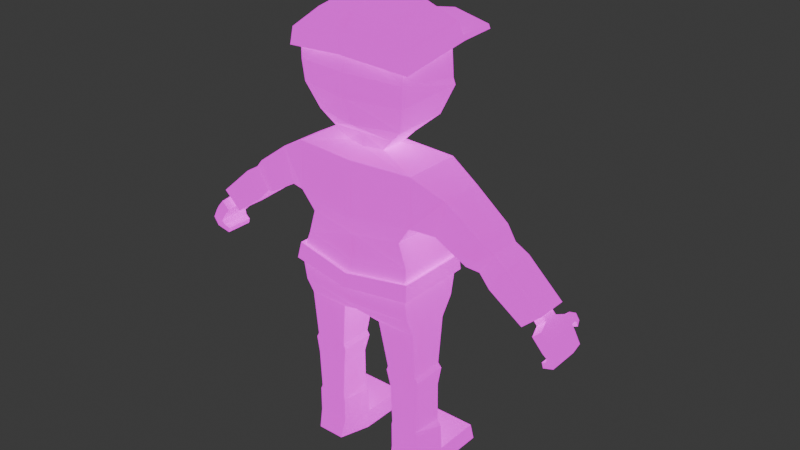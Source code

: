 # Source: 002-low_poly_char_finished.blend  (saved by Blender 4.2.66; exported with 4.5.12 LTS)
import bpy
from mathutils import Matrix  # noqa: F401  (used for matrix-valued properties, if any)

bpy.ops.wm.read_factory_settings(use_empty=True)
scene = bpy.context.scene
scene.name = 'Scene'

# ---- collections
col_collection = bpy.data.collections.new('Collection'); scene.collection.children.link(col_collection)

# ---- images (referenced by path relative to the original .blend; pixels are not part of the script)
import os
ASSET_DIR = os.environ.get("B2B_ASSET_DIR", "")  # directory of the original .blend (textures are referenced by path, not embedded)
HERE = os.path.dirname(os.path.abspath(__file__))  # packed textures are extracted next to this script under _unpacked/

def load_image(name, relpath, width, height, colorspace="sRGB"):
    """Load a texture the original file referenced (path relative to the .blend, or extracted next to this script)."""
    p = next((c for c in (os.path.join(HERE, relpath), os.path.join(ASSET_DIR, relpath)) if relpath and os.path.exists(c)), "")
    if p:
        img = bpy.data.images.load(p, check_existing=True)
        img.name = name
    else:  # same state as the original file: an image datablock whose file is absent (Cycles renders it pink)
        img = bpy.data.images.new(name, width, height)
        img.source = "FILE"
        img.filepath = "//" + (relpath or name)
    img.colorspace_settings.name = colorspace
    return img
img_imphenziapalette02_albedo_png = load_image('ImphenziaPalette02-Albedo.png', 'ImphenziaPalette02-Albedo.png', 1024, 1024, 'sRGB')
img_imphenziapalette02_emission_png = load_image('ImphenziaPalette02-Emission.png', 'ImphenziaPalette02-Emission.png', 1024, 1024, 'sRGB')

# ---- materials (node trees are filled in below, after node groups)
mat_material_001 = bpy.data.materials.new('Material.001')

# ---- material node trees
mat_material_001.use_nodes = True; mat_material_001.node_tree.nodes.clear()
_N = mat_material_001.node_tree.nodes; _L = mat_material_001.node_tree.links
n0 = _N.new('ShaderNodeBsdfPrincipled'); n0.name = 'Principled BSDF'; n0.location = (10, 300)
n0.inputs[28].default_value = 1.0
n1 = _N.new('ShaderNodeOutputMaterial'); n1.name = 'Material Output'; n1.location = (300, 300)
n2 = _N.new('ShaderNodeTexImage'); n2.name = 'Image Texture'; n2.location = (-269, 296)
n2.image = img_imphenziapalette02_albedo_png
n3 = _N.new('ShaderNodeTexImage'); n3.name = 'Image Texture.001'; n3.location = (-267, 7)
n3.image = img_imphenziapalette02_emission_png
_L.new(n0.outputs[0], n1.inputs[0])
_L.new(n3.outputs[0], n0.inputs[27])
_L.new(n2.outputs[0], n0.inputs[0])
n1.is_active_output = True

# ---- world
world_world = bpy.data.worlds.new('World'); scene.world = world_world
world_world.use_nodes = True; world_world.node_tree.nodes.clear()
_N = world_world.node_tree.nodes; _L = world_world.node_tree.links
n0 = _N.new('ShaderNodeOutputWorld'); n0.name = 'World Output'; n0.location = (300, 300)
n1 = _N.new('ShaderNodeBackground'); n1.name = 'Background'; n1.location = (10, 300)
n1.inputs[0].default_value = (0.05088, 0.05088, 0.05088, 1.0)
_L.new(n1.outputs[0], n0.inputs[0])
n0.is_active_output = True
world_world.color = (0.05088, 0.05088, 0.05088)
world_world.sun_shadow_jitter_overblur = 0.0

# ---- meshes
me_cube_001 = bpy.data.meshes.new('Cube.001')
me_cube_001.from_pydata([(0.0, -0.1194, 0.6677), (-0.2413, -0.1194, 0.7043), (0.0, 0.1116, 0.6677), (-0.2413, 0.1309, 0.7043), (0.0, 0.1116, 0.6677), (0.0, 0.1309, 0.7043), (0.0, -0.1194, 0.6677), (0.0, -0.1426, 0.7043), (-0.2268, -0.1095, 0.9035), (-0.2268, 0.1444, 0.9035), (0.0, -0.1405, 0.8746), (0.0, 0.1444, 0.8746), (-0.08288, 0.08282, 0.63), (-0.08288, -0.08849, 0.63), (-0.2417, -0.08849, 0.6342), (-0.2417, 0.08282, 0.6342), (-0.1159, 0.05618, 0.3506), (-0.1159, -0.06394, 0.3506), (-0.2459, -0.06394, 0.3506), (-0.2459, 0.05618, 0.3506), (-0.09324, 0.05026, 0.06992), (-0.1214, -0.06394, 0.07263), (-0.246, -0.06394, 0.07267), (-0.2741, 0.05026, 0.06995), (-0.08857, 0.03679, 0.0006459), (-0.1271, -0.08252, -0.0006459), (-0.2403, -0.08252, -0.0006459), (-0.2789, 0.03679, 0.0006459), (-0.2741, 0.2379, 0.06995), (-0.09324, 0.2379, 0.06992), (-0.2789, 0.2528, -0.0006623), (-0.08857, 0.2528, -0.0006623), (-0.2473, -0.1194, 1.071), (-0.2473, 0.1376, 1.071), (0.0, -0.1376, 1.042), (0.0, 0.1593, 1.042), (-0.2473, -0.1152, 1.26), (-0.2473, 0.1159, 1.26), (0.0, -0.1376, 1.26), (0.0, 0.1334, 1.26), (-0.3284, -0.0819, 1.055), (-0.3284, 0.09599, 1.055), (-0.3667, -0.0819, 1.195), (-0.3667, 0.09599, 1.195), (-0.4946, -0.05462, 0.9674), (-0.4946, 0.0687, 0.9674), (-0.5493, -0.05462, 1.052), (-0.5493, 0.0687, 1.052), (-0.6689, -0.05462, 0.827), (-0.6689, 0.0687, 0.827), (-0.7424, -0.05462, 0.8944), (-0.7424, 0.0687, 0.8944), (-0.6917, -0.0214, 0.8476), (-0.6917, 0.03548, 0.8476), (-0.7257, -0.0214, 0.8787), (-0.7257, 0.03548, 0.8787), (-0.7069, -0.0214, 0.8303), (-0.7069, 0.03548, 0.8303), (-0.7408, -0.0214, 0.8613), (-0.7408, 0.03548, 0.8613), (-0.7195, -0.06617, 0.8158), (-0.7195, 0.08026, 0.8158), (-0.7535, -0.06617, 0.8469), (-0.7535, 0.08026, 0.8469), (-0.7447, -0.06601, 0.7875), (-0.7447, 0.08009, 0.7875), (-0.7785, -0.06617, 0.8181), (-0.7785, 0.08026, 0.8181), (-0.7489, -0.04427, 0.7183), (-0.7489, 0.06596, 0.7183), (-0.7549, -0.04427, 0.6979), (-0.7549, 0.06596, 0.6979), (-0.7433, 0.1458, 0.7867), (-0.7689, 0.1431, 0.7992), (-0.7501, 0.128, 0.7733), (-0.7755, 0.1253, 0.7854), (-0.7925, -0.06617, 0.796), (-0.811, -0.06613, 0.7594), (-0.8011, -0.05615, 0.7193), (-0.7678, -0.05141, 0.7298), (-0.775, -0.05773, 0.7484), (-0.7611, -0.06311, 0.7654), (-0.7925, 0.08026, 0.796), (-0.814, 0.08022, 0.7552), (-0.7976, 0.07023, 0.7175), (-0.7611, 0.07719, 0.7654), (-0.7767, 0.07181, 0.7507), (-0.7666, 0.06549, 0.7336), (-0.7203, 0.1006, 0.8153), (-0.73, 0.1328, 0.8095), (-0.7614, 0.1301, 0.8308), (-0.7537, 0.1005, 0.846), (-0.7749, 0.1154, 0.8077), (-0.7787, 0.09775, 0.8213), (-0.7435, 0.09795, 0.791), (-0.743, 0.1185, 0.7868), (-0.07781, -0.04976, 1.289), (-0.08094, 0.04469, 1.289), (0.0, -0.06863, 1.289), (0.0, 0.05693, 1.289), (-0.1296, -0.06863, 1.34), (-0.1296, 0.05693, 1.34), (0.0, -0.06863, 1.34), (0.0, 0.08216, 1.301), (-0.1796, -0.08227, 1.387), (-0.1716, 0.1398, 1.387), (0.0, -0.1296, 1.387), (0.0, 0.2136, 1.346), (-0.1494, -0.06659, 1.735), (-0.1307, 0.08778, 1.755), (0.0, -0.08249, 1.754), (0.0, 0.1099, 1.778), (0.0, -0.1593, 1.487), (-0.2142, -0.1162, 1.487), (-0.2014, 0.1815, 1.487), (0.0, 0.2639, 1.515), (0.0, -0.1593, 1.575), (-0.2147, 0.1521, 1.523), (-0.2215, -0.1216, 1.567), (0.0, 0.2124, 1.537), (0.0, -0.1405, 1.71), (-0.2076, 0.1476, 1.68), (-0.2215, -0.119, 1.677), (0.0, 0.1798, 1.706), (0.0, -0.1233, 0.9696), (-0.1966, -0.1127, 0.9986), (-0.1966, 0.101, 0.9986), (0.0, 0.1136, 0.9696), (-0.2482, 0.05569, 0.1886), (-0.2381, -0.06394, 0.1926), (-0.1242, -0.06394, 0.1926), (-0.114, 0.05569, 0.1885), (-0.2672, 0.05078, 0.1718), (-0.1207, -0.06394, 0.1746), (-0.2461, -0.06394, 0.1747), (-0.09963, 0.05078, 0.1718), (-0.103, 0.06863, 0.4199), (-0.251, 0.06863, 0.421), (-0.251, -0.07003, 0.421), (-0.103, -0.07003, 0.4199), (-0.2394, 0.06465, 0.4408), (-0.1106, -0.07174, 0.4394), (-0.1106, 0.06465, 0.4394), (-0.2394, -0.07174, 0.4408), (-0.601, -0.05919, 1.02), (-0.5396, -0.05919, 0.9204), (-0.601, 0.07327, 1.02), (-0.5396, 0.07327, 0.9204), (-0.4513, 0.08735, 0.9822), (-0.5031, 0.08735, 1.096), (-0.4513, -0.07327, 0.9822), (-0.5031, -0.07327, 1.096), (0.0, -0.1634, 0.7886), (-0.2405, 0.1517, 0.8035), (0.0, 0.1517, 0.7886), (-0.2405, -0.1356, 0.8035), (0.0, -0.1536, 0.8337), (-0.2349, 0.1499, 0.8563), (-0.2349, -0.1237, 0.8563), (0.0, 0.1499, 0.8337), (0.0, 0.1626, 0.8357), (0.0, 0.1646, 0.7839), (0.0, -0.1802, 0.7839), (-0.2567, -0.1482, 0.801), (-0.2567, 0.1646, 0.801), (0.0, -0.169, 0.8357), (-0.2503, 0.1626, 0.8615), (-0.2503, -0.1346, 0.8615), (-0.03597, 0.1557, 0.7766), (-0.03597, 0.1557, 0.8494), (-0.03597, 0.1683, 0.7766), (-0.03597, 0.1683, 0.8494), (0.0, 0.1557, 0.7766), (0.0, 0.1557, 0.8494), (0.0, 0.1683, 0.7766), (0.0, 0.1683, 0.8494), (-0.026, 0.1683, 0.8405), (-0.026, 0.1683, 0.7854), (0.0, 0.1683, 0.7854), (0.0, 0.1683, 0.8405), (-0.026, 0.157, 0.8405), (-0.026, 0.157, 0.7854), (0.0, 0.157, 0.7854), (0.0, 0.157, 0.8405), (-0.09705, 0.157, 1.538), (-0.04519, 0.1688, 1.542), (-0.09556, 0.1561, 1.597), (-0.04526, 0.1624, 1.6), (-0.05573, 0.2238, 1.544), (-0.05551, 0.2173, 1.604), (-0.1076, 0.2119, 1.54), (-0.1058, 0.211, 1.601), (0.0, 0.228, 1.441), (-0.09019, 0.2007, 1.43), (0.0, 0.2196, 1.4), (-0.08758, 0.1962, 1.403), (0.0, 0.2501, 1.439), (-0.09262, 0.2098, 1.429), (0.0, 0.2383, 1.398), (-0.09002, 0.2057, 1.402)], [], [(1, 3, 15, 14), (6, 7, 1, 0), (159, 157, 9, 11), (2, 3, 5, 4), (2, 4, 6, 0), (125, 124, 34, 32), (157, 158, 8, 9), (158, 156, 10, 8), (137, 136, 16, 19), (2, 0, 13, 12), (3, 2, 12, 15), (0, 1, 14, 13), (134, 132, 23, 22), (139, 138, 18, 17), (138, 137, 19, 18), (136, 139, 17, 16), (22, 23, 27, 26), (135, 133, 21, 20), (132, 135, 20, 23), (133, 134, 22, 21), (25, 26, 27, 24), (20, 21, 25, 24), (24, 27, 30, 31), (21, 22, 26, 25), (28, 29, 31, 30), (23, 20, 29, 28), (27, 23, 28, 30), (20, 24, 31, 29), (35, 33, 37, 39), (127, 126, 33, 35), (126, 125, 32, 33), (36, 38, 98, 96), (32, 36, 42, 40), (32, 34, 38, 36), (149, 148, 45, 47), (33, 32, 40, 41), (37, 33, 41, 43), (36, 37, 43, 42), (145, 144, 50, 48), (148, 150, 44, 45), (150, 151, 46, 44), (151, 149, 47, 46), (49, 48, 52, 53), (144, 146, 51, 50), (146, 147, 49, 51), (147, 145, 48, 49), (55, 53, 57, 59), (48, 50, 54, 52), (50, 51, 55, 54), (51, 49, 53, 55), (59, 57, 61, 63), (53, 52, 56, 57), (52, 54, 58, 56), (54, 55, 59, 58), (90, 89, 72, 73), (57, 56, 60, 61), (56, 58, 62, 60), (58, 59, 63, 62), (79, 78, 70, 68), (61, 60, 64, 65), (60, 62, 66, 64), (62, 63, 67, 66), (69, 68, 70, 71), (78, 84, 71, 70), (84, 87, 69, 71), (87, 79, 68, 69), (73, 72, 74, 75), (92, 90, 73, 75), (89, 95, 74, 72), (95, 92, 75, 74), (65, 64, 81, 85), (85, 81, 80, 86), (86, 80, 79, 87), (67, 65, 85, 82), (82, 85, 86, 83), (83, 86, 87, 84), (66, 67, 82, 76), (76, 82, 83, 77), (77, 83, 84, 78), (64, 66, 76, 81), (81, 76, 77, 80), (80, 77, 78, 79), (65, 67, 93, 94), (94, 93, 92, 95), (61, 65, 94, 88), (88, 94, 95, 89), (67, 63, 91, 93), (93, 91, 90, 92), (63, 61, 88, 91), (91, 88, 89, 90), (96, 98, 102, 100), (39, 37, 97, 99), (37, 36, 96, 97), (103, 101, 105, 107), (99, 97, 101, 103), (97, 96, 100, 101), (122, 120, 110, 108), (101, 100, 104, 105), (100, 102, 106, 104), (111, 109, 108, 110), (123, 121, 109, 111), (121, 122, 108, 109), (105, 104, 113, 114), (107, 105, 114, 115), (104, 106, 112, 113), (114, 113, 118, 117), (115, 114, 117, 119), (113, 112, 116, 118), (117, 118, 122, 121), (119, 117, 121, 123), (118, 116, 120, 122), (9, 8, 125, 126), (11, 9, 126, 127), (8, 10, 124, 125), (17, 18, 129, 130), (19, 16, 131, 128), (16, 17, 130, 131), (18, 19, 128, 129), (130, 129, 134, 133), (128, 131, 135, 132), (131, 130, 133, 135), (129, 128, 132, 134), (142, 141, 139, 136), (143, 140, 137, 138), (141, 143, 138, 139), (140, 142, 136, 137), (15, 12, 142, 140), (13, 14, 143, 141), (14, 15, 140, 143), (12, 13, 141, 142), (45, 44, 145, 147), (47, 45, 147, 146), (46, 47, 146, 144), (44, 46, 144, 145), (42, 43, 149, 151), (40, 42, 151, 150), (41, 40, 150, 148), (43, 41, 148, 149), (1, 7, 152, 155), (3, 1, 155, 153), (5, 3, 153, 154), (157, 159, 160, 166), (155, 152, 162, 163), (154, 153, 164, 161), (163, 162, 165, 167), (164, 163, 167, 166), (161, 164, 166, 160), (156, 158, 167, 165), (153, 155, 163, 164), (158, 157, 166, 167), (168, 169, 171, 170), (171, 175, 179, 176), (174, 175, 173, 172), (172, 173, 169, 168), (170, 174, 172, 168), (175, 171, 169, 173), (176, 179, 183, 180), (170, 171, 176, 177), (175, 174, 178, 179), (174, 170, 177, 178), (181, 180, 183, 182), (177, 176, 180, 181), (179, 178, 182, 183), (178, 177, 181, 182), (185, 187, 186, 184), (188, 190, 191, 189), (184, 186, 191, 190), (187, 185, 188, 189), (186, 187, 189, 191), (185, 184, 190, 188), (194, 192, 193, 195), (198, 199, 197, 196), (194, 195, 199, 198), (195, 193, 197, 199), (193, 192, 196, 197)])
_uv = me_cube_001.uv_layers.new(name='UVMap')
_uv.uv.foreach_set('vector', [0.09481, 0.7773, 0.09481, 0.7773, 0.09481, 0.7773, 0.09481, 0.7773, 0.09481, 0.7773, 0.09481, 0.7773, 0.09481, 0.7773, 0.09481, 0.7773, 0.4513, 0.6797, 0.4513, 0.6797, 0.4513, 0.6797, 0.4513, 0.6797, 0.09481, 0.7773, 0.09481, 0.7773, 0.09481, 0.7773, 0.09481, 0.7773, 0.09481, 0.7773, 0.09481, 0.7773, 0.09481, 0.7773, 0.09481, 0.7773, 0.4513, 0.6797, 0.4513, 0.6797, 0.4513, 0.6797, 0.4513, 0.6797, 0.4513, 0.6797, 0.4513, 0.6797, 0.4513, 0.6797, 0.4513, 0.6797, 0.4513, 0.6797, 0.4513, 0.6797, 0.4513, 0.6797, 0.4513, 0.6797, 0.09481, 0.7773, 0.09481, 0.7773, 0.09481, 0.7773, 0.09481, 0.7773, 0.09235, 0.77, 0.09235, 0.77, 0.09235, 0.77, 0.09235, 0.77, 0.09481, 0.7773, 0.09481, 0.7773, 0.09481, 0.7773, 0.09481, 0.7773, 0.09481, 0.7773, 0.09481, 0.7773, 0.09481, 0.7773, 0.09481, 0.7773, 0.4669, 0.7168, 0.4669, 0.7168, 0.4669, 0.7168, 0.4669, 0.7168, 0.09481, 0.7773, 0.09481, 0.7773, 0.09481, 0.7773, 0.09481, 0.7773, 0.09481, 0.7773, 0.09481, 0.7773, 0.09481, 0.7773, 0.09481, 0.7773, 0.09481, 0.7773, 0.09481, 0.7773, 0.09481, 0.7773, 0.09481, 0.7773, 0.4669, 0.7168, 0.4669, 0.7168, 0.4669, 0.7168, 0.4669, 0.7168, 0.4669, 0.7168, 0.4669, 0.7168, 0.4669, 0.7168, 0.4669, 0.7168, 0.4669, 0.7168, 0.4669, 0.7168, 0.4669, 0.7168, 0.4669, 0.7168, 0.4669, 0.7168, 0.4669, 0.7168, 0.4669, 0.7168, 0.4669, 0.7168, 0.4669, 0.7168, 0.4669, 0.7168, 0.4669, 0.7168, 0.4669, 0.7168, 0.4669, 0.7168, 0.4669, 0.7168, 0.4669, 0.7168, 0.4669, 0.7168, 0.4669, 0.7168, 0.4669, 0.7168, 0.4669, 0.7168, 0.4669, 0.7168, 0.4669, 0.7168, 0.4669, 0.7168, 0.4669, 0.7168, 0.4669, 0.7168, 0.4669, 0.7168, 0.4669, 0.7168, 0.4669, 0.7168, 0.4669, 0.7168, 0.4669, 0.7168, 0.4669, 0.7168, 0.4669, 0.7168, 0.4669, 0.7168, 0.4669, 0.7168, 0.4669, 0.7168, 0.4669, 0.7168, 0.4669, 0.7168, 0.4669, 0.7168, 0.4669, 0.7168, 0.4669, 0.7168, 0.4669, 0.7168, 0.4513, 0.6797, 0.4513, 0.6797, 0.4513, 0.6797, 0.4513, 0.6797, 0.4513, 0.6797, 0.4513, 0.6797, 0.4513, 0.6797, 0.4513, 0.6797, 0.4513, 0.6797, 0.4513, 0.6797, 0.4513, 0.6797, 0.4513, 0.6797, 0.4513, 0.6797, 0.4513, 0.6797, 0.4513, 0.6797, 0.4513, 0.6797, 0.4513, 0.6797, 0.4513, 0.6797, 0.4513, 0.6797, 0.4513, 0.6797, 0.4513, 0.6797, 0.4513, 0.6797, 0.4513, 0.6797, 0.4513, 0.6797, 0.4473, 0.6758, 0.4473, 0.6758, 0.4473, 0.6758, 0.4473, 0.6758, 0.4537, 0.6575, 0.4537, 0.6575, 0.4537, 0.6575, 0.4537, 0.6575, 0.4513, 0.6797, 0.4513, 0.6797, 0.4513, 0.6797, 0.4513, 0.6797, 0.4513, 0.6797, 0.4513, 0.6797, 0.4513, 0.6797, 0.4513, 0.6797, 0.4454, 0.6797, 0.4454, 0.6797, 0.4454, 0.6797, 0.4454, 0.6797, 0.4473, 0.6758, 0.4473, 0.6758, 0.4473, 0.6758, 0.4473, 0.6758, 0.4473, 0.6758, 0.4473, 0.6758, 0.4473, 0.6758, 0.4473, 0.6758, 0.4473, 0.6758, 0.4473, 0.6758, 0.4473, 0.6758, 0.4473, 0.6758, 0.4528, 0.6428, 0.4528, 0.6428, 0.4528, 0.6428, 0.4528, 0.6428, 0.4454, 0.6797, 0.4454, 0.6797, 0.4454, 0.6797, 0.4454, 0.6797, 0.4454, 0.6797, 0.4454, 0.6797, 0.4454, 0.6797, 0.4454, 0.6797, 0.4454, 0.6797, 0.4454, 0.6797, 0.4454, 0.6797, 0.4454, 0.6797, 0.09188, 0.71, 0.09188, 0.71, 0.09188, 0.71, 0.09188, 0.71, 0.4528, 0.6428, 0.4528, 0.6428, 0.4528, 0.6428, 0.4528, 0.6428, 0.4528, 0.6428, 0.4528, 0.6428, 0.4528, 0.6428, 0.4528, 0.6428, 0.4528, 0.6428, 0.4528, 0.6428, 0.4528, 0.6428, 0.4528, 0.6428, 0.09188, 0.71, 0.09188, 0.71, 0.09188, 0.71, 0.09188, 0.71, 0.09188, 0.71, 0.09188, 0.71, 0.09188, 0.71, 0.09188, 0.71, 0.09188, 0.71, 0.09188, 0.71, 0.09188, 0.71, 0.09188, 0.71, 0.09188, 0.71, 0.09188, 0.71, 0.09188, 0.71, 0.09188, 0.71, 0.09188, 0.71, 0.09188, 0.71, 0.09188, 0.71, 0.09188, 0.71, 0.09188, 0.71, 0.09188, 0.71, 0.09188, 0.71, 0.09188, 0.71, 0.09188, 0.71, 0.09188, 0.71, 0.09188, 0.71, 0.09188, 0.71, 0.09188, 0.71, 0.09188, 0.71, 0.09188, 0.71, 0.09188, 0.71, 0.09188, 0.71, 0.09188, 0.71, 0.09188, 0.71, 0.09188, 0.71, 0.09188, 0.71, 0.09188, 0.71, 0.09188, 0.71, 0.09188, 0.71, 0.09188, 0.71, 0.09188, 0.71, 0.09188, 0.71, 0.09188, 0.71, 0.09188, 0.71, 0.09188, 0.71, 0.09188, 0.71, 0.09188, 0.71, 0.09188, 0.71, 0.09188, 0.71, 0.09188, 0.71, 0.09188, 0.71, 0.09188, 0.71, 0.09188, 0.71, 0.09188, 0.71, 0.09188, 0.71, 0.09188, 0.71, 0.09188, 0.71, 0.09188, 0.71, 0.09188, 0.71, 0.09188, 0.71, 0.09188, 0.71, 0.09188, 0.71, 0.09188, 0.71, 0.09188, 0.71, 0.09188, 0.71, 0.09188, 0.71, 0.09188, 0.71, 0.09188, 0.71, 0.09188, 0.71, 0.09188, 0.71, 0.09188, 0.71, 0.09188, 0.71, 0.09188, 0.71, 0.09188, 0.71, 0.09188, 0.71, 0.09188, 0.71, 0.09188, 0.71, 0.09188, 0.71, 0.09188, 0.71, 0.09188, 0.71, 0.09188, 0.71, 0.09188, 0.71, 0.09188, 0.71, 0.09188, 0.71, 0.09188, 0.71, 0.09188, 0.71, 0.09188, 0.71, 0.09188, 0.71, 0.09188, 0.71, 0.09188, 0.71, 0.09188, 0.71, 0.09188, 0.71, 0.09188, 0.71, 0.09188, 0.71, 0.09188, 0.71, 0.09188, 0.71, 0.09188, 0.71, 0.09188, 0.71, 0.09188, 0.71, 0.09188, 0.71, 0.09188, 0.71, 0.09188, 0.71, 0.09188, 0.71, 0.09188, 0.71, 0.09188, 0.71, 0.09188, 0.71, 0.09188, 0.71, 0.09188, 0.71, 0.09188, 0.71, 0.09188, 0.71, 0.09188, 0.71, 0.09188, 0.71, 0.09188, 0.71, 0.09188, 0.71, 0.09188, 0.71, 0.09188, 0.71, 0.09188, 0.71, 0.09188, 0.71, 0.09188, 0.71, 0.09188, 0.71, 0.09188, 0.71, 0.09188, 0.71, 0.09188, 0.71, 0.09188, 0.71, 0.09188, 0.71, 0.09188, 0.71, 0.09188, 0.71, 0.09188, 0.71, 0.09188, 0.71, 0.09188, 0.71, 0.09188, 0.71, 0.09188, 0.71, 0.09188, 0.71, 0.09188, 0.71, 0.09188, 0.71, 0.09188, 0.71, 0.09188, 0.71, 0.09188, 0.71, 0.09188, 0.71, 0.09188, 0.71, 0.09188, 0.71, 0.09188, 0.71, 0.09188, 0.71, 0.09188, 0.71, 0.09188, 0.71, 0.09188, 0.71, 0.09188, 0.71, 0.09188, 0.71, 0.09188, 0.71, 0.09188, 0.71, 0.09188, 0.71, 0.09188, 0.71, 0.09188, 0.71, 0.09188, 0.71, 0.09188, 0.71, 0.09188, 0.71, 0.09188, 0.71, 0.09188, 0.71, 0.09188, 0.71, 0.1524, 0.7168, 0.1524, 0.7168, 0.1524, 0.7168, 0.1524, 0.7168, 0.4513, 0.6797, 0.4513, 0.6797, 0.4513, 0.6797, 0.4513, 0.6797, 0.4513, 0.6797, 0.4513, 0.6797, 0.4513, 0.6797, 0.4513, 0.6797, 0.1524, 0.7168, 0.1524, 0.7168, 0.1524, 0.7168, 0.1524, 0.7168, 0.1524, 0.7168, 0.1524, 0.7168, 0.1524, 0.7168, 0.1524, 0.7168, 0.1524, 0.7168, 0.1524, 0.7168, 0.1524, 0.7168, 0.1524, 0.7168, 0.1524, 0.7168, 0.1524, 0.7168, 0.1524, 0.7168, 0.1524, 0.7168, 0.1524, 0.7168, 0.1524, 0.7168, 0.1524, 0.7168, 0.1524, 0.7168, 0.1524, 0.7168, 0.1524, 0.7168, 0.1524, 0.7168, 0.1524, 0.7168, 0.1524, 0.7168, 0.1524, 0.7168, 0.1524, 0.7168, 0.1524, 0.7168, 0.1524, 0.7168, 0.1524, 0.7168, 0.1524, 0.7168, 0.1524, 0.7168, 0.1524, 0.7168, 0.1524, 0.7168, 0.1524, 0.7168, 0.1524, 0.7168, 0.1524, 0.7168, 0.1524, 0.7168, 0.1524, 0.7168, 0.1524, 0.7168, 0.1524, 0.7168, 0.1524, 0.7168, 0.1524, 0.7168, 0.1524, 0.7168, 0.1524, 0.7168, 0.1524, 0.7168, 0.1524, 0.7168, 0.1524, 0.7168, 0.1524, 0.7168, 0.1524, 0.7168, 0.1524, 0.7168, 0.1524, 0.7168, 0.1524, 0.7168, 0.1524, 0.7168, 0.1524, 0.7168, 0.1524, 0.7168, 0.1524, 0.7168, 0.1524, 0.7168, 0.1524, 0.7168, 0.1524, 0.7168, 0.1524, 0.7168, 0.1524, 0.7168, 0.1524, 0.7168, 0.1524, 0.7168, 0.1524, 0.7168, 0.1524, 0.7168, 0.1524, 0.7168, 0.1524, 0.7168, 0.1524, 0.7168, 0.1524, 0.7168, 0.1524, 0.7168, 0.1524, 0.7168, 0.4513, 0.6797, 0.4513, 0.6797, 0.4513, 0.6797, 0.4513, 0.6797, 0.4513, 0.6797, 0.4513, 0.6797, 0.4513, 0.6797, 0.4513, 0.6797, 0.4513, 0.6797, 0.4513, 0.6797, 0.4513, 0.6797, 0.4513, 0.6797, 0.09481, 0.7773, 0.09481, 0.7773, 0.09481, 0.7773, 0.09481, 0.7773, 0.09481, 0.7773, 0.09481, 0.7773, 0.09481, 0.7773, 0.09481, 0.7773, 0.09481, 0.7773, 0.09481, 0.7773, 0.09481, 0.7773, 0.09481, 0.7773, 0.09481, 0.7773, 0.09481, 0.7773, 0.09481, 0.7773, 0.09481, 0.7773, 0.4669, 0.7168, 0.4669, 0.7168, 0.4669, 0.7168, 0.4669, 0.7168, 0.4669, 0.7168, 0.4669, 0.7168, 0.4669, 0.7168, 0.4669, 0.7168, 0.4669, 0.7168, 0.4669, 0.7168, 0.4669, 0.7168, 0.4669, 0.7168, 0.4669, 0.7168, 0.4669, 0.7168, 0.4669, 0.7168, 0.4669, 0.7168, 0.09481, 0.7773, 0.09481, 0.7773, 0.09481, 0.7773, 0.09481, 0.7773, 0.09481, 0.7773, 0.09481, 0.7773, 0.09481, 0.7773, 0.09481, 0.7773, 0.09481, 0.7773, 0.09481, 0.7773, 0.09481, 0.7773, 0.09481, 0.7773, 0.09481, 0.7773, 0.09481, 0.7773, 0.09481, 0.7773, 0.09481, 0.7773, 0.09481, 0.7773, 0.09481, 0.7773, 0.09481, 0.7773, 0.09481, 0.7773, 0.09481, 0.7773, 0.09481, 0.7773, 0.09481, 0.7773, 0.09481, 0.7773, 0.09481, 0.7773, 0.09481, 0.7773, 0.09481, 0.7773, 0.09481, 0.7773, 0.09481, 0.7773, 0.09481, 0.7773, 0.09481, 0.7773, 0.09481, 0.7773, 0.4454, 0.6797, 0.4454, 0.6797, 0.4454, 0.6797, 0.4454, 0.6797, 0.4454, 0.6797, 0.4454, 0.6797, 0.4454, 0.6797, 0.4454, 0.6797, 0.4454, 0.6797, 0.4454, 0.6797, 0.4454, 0.6797, 0.4454, 0.6797, 0.4454, 0.6797, 0.4454, 0.6797, 0.4454, 0.6797, 0.4454, 0.6797, 0.4513, 0.6797, 0.4513, 0.6797, 0.4513, 0.6797, 0.4513, 0.6797, 0.4513, 0.6797, 0.4513, 0.6797, 0.4513, 0.6797, 0.4513, 0.6797, 0.4513, 0.6797, 0.4513, 0.6797, 0.4513, 0.6797, 0.4513, 0.6797, 0.4513, 0.6797, 0.4513, 0.6797, 0.4513, 0.6797, 0.4513, 0.6797, 0.09481, 0.7773, 0.09481, 0.7773, 0.09481, 0.7773, 0.09481, 0.7773, 0.09481, 0.7773, 0.09481, 0.7773, 0.09481, 0.7773, 0.09481, 0.7773, 0.09481, 0.7773, 0.09481, 0.7773, 0.09481, 0.7773, 0.09481, 0.7773, 0.441, 0.3594, 0.441, 0.3594, 0.441, 0.3594, 0.441, 0.3594, 0.441, 0.3594, 0.441, 0.3594, 0.441, 0.3594, 0.441, 0.3594, 0.441, 0.3594, 0.441, 0.3594, 0.441, 0.3594, 0.441, 0.3594, 0.441, 0.3594, 0.441, 0.3594, 0.441, 0.3594, 0.441, 0.3594, 0.441, 0.3594, 0.441, 0.3594, 0.441, 0.3594, 0.441, 0.3594, 0.441, 0.3594, 0.441, 0.3594, 0.441, 0.3594, 0.441, 0.3594, 0.441, 0.3594, 0.441, 0.3594, 0.441, 0.3594, 0.441, 0.3594, 0.441, 0.3594, 0.441, 0.3594, 0.441, 0.3594, 0.441, 0.3594, 0.441, 0.3594, 0.441, 0.3594, 0.441, 0.3594, 0.441, 0.3594, 0.6973, 0.8672, 0.6973, 0.8672, 0.6973, 0.8672, 0.6973, 0.8672, 0.6973, 0.8672, 0.6973, 0.8672, 0.6973, 0.8672, 0.6973, 0.8672, 0.6973, 0.8672, 0.6973, 0.8672, 0.6973, 0.8672, 0.6973, 0.8672, 0.6973, 0.8672, 0.6973, 0.8672, 0.6973, 0.8672, 0.6973, 0.8672, 0.6973, 0.8672, 0.6973, 0.8672, 0.6973, 0.8672, 0.6973, 0.8672, 0.6973, 0.8672, 0.6973, 0.8672, 0.6973, 0.8672, 0.6973, 0.8672, 0.6973, 0.8672, 0.6973, 0.8672, 0.6973, 0.8672, 0.6973, 0.8672, 0.6973, 0.8672, 0.6973, 0.8672, 0.6973, 0.8672, 0.6973, 0.8672, 0.6973, 0.8672, 0.6973, 0.8672, 0.6973, 0.8672, 0.6973, 0.8672, 0.6973, 0.8672, 0.6973, 0.8672, 0.6973, 0.8672, 0.6973, 0.8672, 0.6973, 0.8672, 0.6973, 0.8672, 0.6973, 0.8672, 0.6973, 0.8672, 0.6973, 0.8672, 0.6973, 0.8672, 0.6973, 0.8672, 0.6973, 0.8672, 0.6973, 0.8672, 0.6973, 0.8672, 0.6973, 0.8672, 0.6973, 0.8672, 0.6973, 0.8672, 0.6973, 0.8672, 0.6973, 0.8672, 0.6973, 0.8672, 0.2012, 0.576, 0.2012, 0.576, 0.2012, 0.576, 0.2012, 0.576, 0.2012, 0.576, 0.2012, 0.576, 0.2012, 0.576, 0.2012, 0.576, 0.2012, 0.576, 0.2012, 0.576, 0.2012, 0.576, 0.2012, 0.576, 0.2012, 0.576, 0.2012, 0.576, 0.2012, 0.576, 0.2012, 0.576, 0.2012, 0.576, 0.2012, 0.576, 0.2012, 0.576, 0.2012, 0.576, 0.2012, 0.576, 0.2012, 0.576, 0.2012, 0.576, 0.2012, 0.576, 0.1524, 0.7168, 0.1524, 0.7168, 0.1524, 0.7168, 0.1524, 0.7168, 0.7258, 0.8521, 0.7258, 0.8521, 0.7258, 0.8521, 0.7258, 0.8521, 0.1524, 0.7168, 0.1524, 0.7168, 0.1524, 0.7168, 0.1524, 0.7168, 0.1524, 0.7168, 0.1524, 0.7168, 0.1524, 0.7168, 0.1524, 0.7168, 0.1524, 0.7168, 0.1524, 0.7168, 0.1524, 0.7168, 0.1524, 0.7168])
me_cube_001.materials.append(mat_material_001)
me_cube_001.update()
me_cube_003 = bpy.data.meshes.new('Cube.003')
me_cube_003.from_pydata([(-0.1536, -0.05839, 1.724), (-0.1337, 0.1034, 1.762), (0.0, -0.07741, 1.743), (0.0, 0.1243, 1.79), (0.0, -0.129, 1.64), (-0.2158, 0.1802, 1.64), (-0.2306, -0.1026, 1.608), (0.0, 0.2115, 1.671), (0.0, -0.1264, 1.697), (-0.2047, 0.1654, 1.699), (-0.2202, -0.101, 1.666), (0.0, 0.1953, 1.73), (0.0, -0.1532, 1.71), (0.0, -0.1588, 1.642), (-0.165, -0.06936, 1.75), (-0.145, 0.1078, 1.79), (0.0, -0.0916, 1.769), (0.0, 0.1314, 1.818), (-0.2248, 0.181, 1.715), (-0.2405, -0.119, 1.679), (-0.254, -0.1208, 1.613), (0.0, 0.2195, 1.746), (-0.2387, 0.1978, 1.649), (0.0, 0.2399, 1.679), (0.0, -0.1571, 1.663), (-0.2499, -0.1202, 1.633), (-0.2344, 0.1926, 1.669), (0.0, 0.2337, 1.7), (-0.1818, 0.42, 1.626), (0.0, 0.4608, 1.643), (-0.1773, 0.4168, 1.643), (0.0, 0.4565, 1.661)], [], [(10, 0, 2, 8), (3, 2, 0, 1), (11, 3, 1, 9), (9, 1, 0, 10), (5, 9, 10, 6), (7, 11, 9, 5), (6, 10, 8, 4), (19, 12, 16, 14), (17, 15, 14, 16), (21, 18, 15, 17), (18, 19, 14, 15), (26, 25, 19, 18), (27, 26, 18, 21), (25, 24, 12, 19), (7, 5, 22, 23), (6, 4, 13, 20), (5, 6, 20, 22), (20, 13, 24, 25), (22, 26, 30, 28), (22, 20, 25, 26), (29, 28, 30, 31), (23, 22, 28, 29), (26, 27, 31, 30)])
_uv = me_cube_003.uv_layers.new(name='UVMap')
_uv.uv.foreach_set('vector', [0.2189, 0.5938, 0.2189, 0.5938, 0.2189, 0.5938, 0.2189, 0.5938, 0.2189, 0.5938, 0.2189, 0.5938, 0.2189, 0.5938, 0.2189, 0.5938, 0.2189, 0.5938, 0.2189, 0.5938, 0.2189, 0.5938, 0.2189, 0.5938, 0.2189, 0.6011, 0.2189, 0.6011, 0.2189, 0.6011, 0.2189, 0.6011, 0.2189, 0.6011, 0.2189, 0.6011, 0.2189, 0.6011, 0.2189, 0.6011, 0.2189, 0.5938, 0.2189, 0.5938, 0.2189, 0.5938, 0.2189, 0.5938, 0.2189, 0.5938, 0.2189, 0.5938, 0.2189, 0.5938, 0.2189, 0.5938, 0.0909, 0.595, 0.0909, 0.595, 0.0909, 0.595, 0.0909, 0.595, 0.0909, 0.595, 0.0909, 0.595, 0.0909, 0.595, 0.0909, 0.595, 0.0909, 0.5962, 0.0909, 0.5962, 0.0909, 0.5962, 0.0909, 0.5962, 0.0909, 0.595, 0.0909, 0.595, 0.0909, 0.595, 0.0909, 0.595, 0.0909, 0.595, 0.0909, 0.595, 0.0909, 0.595, 0.0909, 0.595, 0.0909, 0.5962, 0.0909, 0.5962, 0.0909, 0.5962, 0.0909, 0.5962, 0.0909, 0.595, 0.0909, 0.595, 0.0909, 0.595, 0.0909, 0.595, 0.2139, 0.5913, 0.2139, 0.5913, 0.2139, 0.5913, 0.2139, 0.5913, 0.2139, 0.5913, 0.2139, 0.5913, 0.2139, 0.5913, 0.2139, 0.5913, 0.2139, 0.5913, 0.2139, 0.5913, 0.2139, 0.5913, 0.2139, 0.5913, 0.1623, 0.5864, 0.1623, 0.5864, 0.1623, 0.5864, 0.1623, 0.5864, 0.1623, 0.5864, 0.1623, 0.5864, 0.1623, 0.5864, 0.1623, 0.5864, 0.1623, 0.5864, 0.1623, 0.5864, 0.1623, 0.5864, 0.1623, 0.5864, 0.1623, 0.5864, 0.1623, 0.5864, 0.1623, 0.5864, 0.1623, 0.5864, 0.1647, 0.5938, 0.1647, 0.5938, 0.1647, 0.5938, 0.1647, 0.5938, 0.0909, 0.5962, 0.0909, 0.5962, 0.0909, 0.5962, 0.0909, 0.5962])
me_cube_003.materials.append(mat_material_001)
me_cube_003.update()

# ---- objects
ob_cube = bpy.data.objects.new('Cube', me_cube_001)
ob_cap = bpy.data.objects.new('Cap', me_cube_003)

# ---- transforms, parenting, visibility, modifiers, constraints
ob_cube.location = (0.0, 0.0, 0.0)
_m = ob_cube.modifiers.new('Mirror', 'MIRROR')
_m.use_clip = True
ob_cap.location = (0.0, -0.01934, 0.0)
_m = ob_cap.modifiers.new('Mirror', 'MIRROR')
_m.use_clip = True

# ---- collection membership
col_collection.objects.link(ob_cube)
col_collection.objects.link(ob_cap)

# ---- scene / render settings (as saved in the file)
scene.frame_start = 1; scene.frame_end = 250; scene.frame_set(101)
scene.render.engine = 'BLENDER_EEVEE_NEXT'
bpy.context.view_layer.update()

# ---- added for rendering (the .blend has no active camera): camera
cam_auto = bpy.data.cameras.new('AutoCamera')
cam_auto.lens = 50.0
cam_auto.sensor_width = 36.0
cam_auto.clip_end = 1000.0
ob_auto_camera = bpy.data.objects.new('AutoCamera', cam_auto)
scene.collection.objects.link(ob_auto_camera)
ob_auto_camera.location = (2.33067, -2.66616, 2.77333)
ob_auto_camera.rotation_euler = (1.09748, -7.21219e-08, 0.694738)
scene.camera = ob_auto_camera
bpy.context.view_layer.update()
